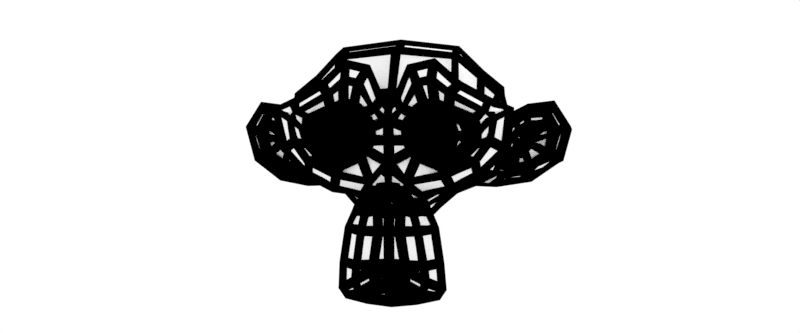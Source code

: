 # Source: monkey2.blend  (saved by Blender 2.77.0; exported with 4.5.12 LTS)
import bpy
from mathutils import Matrix  # noqa: F401  (used for matrix-valued properties, if any)

bpy.ops.wm.read_factory_settings(use_empty=True)
scene = bpy.context.scene
scene.name = 'Scene'

# ---- collections
col_collection_1 = bpy.data.collections.new('Collection 1'); scene.collection.children.link(col_collection_1)

# ---- materials (node trees are filled in below, after node groups)
mat_surface = bpy.data.materials.new('Surface')
mat_surface.alpha_threshold = 0.0
mat_surface.roughness = 0.5
mat_surface.line_color = (0.0, 0.0, 0.0, 1.0)
mat_wireframe = bpy.data.materials.new('Wireframe')
mat_wireframe.alpha_threshold = 0.0
mat_wireframe.roughness = 0.5

# ---- material node trees
mat_surface.use_nodes = True; mat_surface.node_tree.nodes.clear()
_N = mat_surface.node_tree.nodes; _L = mat_surface.node_tree.links
n0 = _N.new('ShaderNodeOutputMaterial'); n0.name = 'Material Output'; n0.location = (507, 252)
n1 = _N.new('ShaderNodeBsdfDiffuse'); n1.name = 'Diffuse BSDF.001'; n1.location = (301, 138)
n1.inputs[0].default_value = (1.0, 1.0, 1.0, 1.0)
_L.new(n1.outputs[0], n0.inputs[0])
n0.is_active_output = True
mat_wireframe.use_nodes = True; mat_wireframe.node_tree.nodes.clear()
_N = mat_wireframe.node_tree.nodes; _L = mat_wireframe.node_tree.links
n0 = _N.new('ShaderNodeOutputMaterial'); n0.name = 'Material Output'; n0.location = (300, 300)
n1 = _N.new('ShaderNodeBsdfDiffuse'); n1.name = 'Diffuse BSDF'; n1.location = (10, 300)
n1.inputs[0].default_value = (0.0, 0.0, 0.0, 1.0)
_L.new(n1.outputs[0], n0.inputs[0])
n0.is_active_output = True

# ---- world
world_world = bpy.data.worlds.new('World'); scene.world = world_world
world_world.color = (1.0, 1.0, 1.0)
world_world.use_sun_shadow = False
world_world.sun_shadow_jitter_overblur = 0.0
world_world.cycles.sampling_method = 'MANUAL'

# ---- cameras
cam_camera = bpy.data.cameras.new('Camera')
cam_camera.clip_end = 100.0
cam_camera.lens = 35.0
cam_camera.sensor_width = 32.0
cam_camera.sensor_height = 18.0
cam_camera.ortho_scale = 7.314
cam_camera.dof.focus_distance = 0.0

# ---- lights
light_lamp = bpy.data.lights.new('Lamp', 'POINT')
light_lamp.transmission_factor = 0.0
light_lamp.cutoff_distance = 30.0
light_lamp.energy = 100.0
light_lamp.shadow_buffer_clip_start = 1.001
light_lamp.shadow_soft_size = 0.1
light_lamp.shadow_maximum_resolution = 0.006
light_lamp.use_absolute_resolution = True

# ---- meshes
me_suzanne = bpy.data.meshes.new('Suzanne')
me_suzanne.from_pydata([(0.4375, -0.7656, 0.1641), (-0.4375, -0.7656, 0.1641), (0.5, -0.6875, 0.09375), (-0.5, -0.6875, 0.09375), (0.5469, -0.5781, 0.05469), (-0.5469, -0.5781, 0.05469), (0.3516, -0.6172, -0.02344), (-0.3516, -0.6172, -0.02344), (0.3516, -0.7188, 0.03125), (-0.3516, -0.7188, 0.03125), (0.3516, -0.7812, 0.1328), (-0.3516, -0.7812, 0.1328), (0.2734, -0.7969, 0.1641), (-0.2734, -0.7969, 0.1641), (0.2031, -0.7422, 0.09375), (-0.2031, -0.7422, 0.09375), (0.1562, -0.6484, 0.05469), (-0.1562, -0.6484, 0.05469), (0.07812, -0.6562, 0.2422), (-0.07812, -0.6562, 0.2422), (0.1406, -0.7422, 0.2422), (-0.1406, -0.7422, 0.2422), (0.2422, -0.7969, 0.2422), (-0.2422, -0.7969, 0.2422), (0.2734, -0.7969, 0.3281), (-0.2734, -0.7969, 0.3281), (0.2031, -0.7422, 0.3906), (-0.2031, -0.7422, 0.3906), (0.1562, -0.6484, 0.4375), (-0.1562, -0.6484, 0.4375), (0.3516, -0.6172, 0.5156), (-0.3516, -0.6172, 0.5156), (0.3516, -0.7188, 0.4531), (-0.3516, -0.7188, 0.4531), (0.3516, -0.7812, 0.3594), (-0.3516, -0.7812, 0.3594), (0.4375, -0.7656, 0.3281), (-0.4375, -0.7656, 0.3281), (0.5, -0.6875, 0.3906), (-0.5, -0.6875, 0.3906), (0.5469, -0.5781, 0.4375), (-0.5469, -0.5781, 0.4375), (0.625, -0.5625, 0.2422), (-0.625, -0.5625, 0.2422), (0.5625, -0.6719, 0.2422), (-0.5625, -0.6719, 0.2422), (0.4688, -0.7578, 0.2422), (-0.4688, -0.7578, 0.2422), (0.4766, -0.7734, 0.2422), (-0.4766, -0.7734, 0.2422), (0.4453, -0.7812, 0.3359), (-0.4453, -0.7812, 0.3359), (0.3516, -0.8047, 0.375), (-0.3516, -0.8047, 0.375), (0.2656, -0.8203, 0.3359), (-0.2656, -0.8203, 0.3359), (0.2266, -0.8203, 0.2422), (-0.2266, -0.8203, 0.2422), (0.2656, -0.8203, 0.1562), (-0.2656, -0.8203, 0.1562), (0.3516, -0.8281, 0.2422), (-0.3516, -0.8281, 0.2422), (0.3516, -0.8047, 0.1172), (-0.3516, -0.8047, 0.1172), (0.4453, -0.7812, 0.1562), (-0.4453, -0.7812, 0.1562), (0.0, -0.7422, 0.4297), (0.0, -0.8203, 0.3516), (0.0, -0.7344, -0.6797), (0.0, -0.7812, -0.3203), (0.0, -0.7969, -0.1875), (0.0, -0.7188, -0.7734), (0.0, -0.6016, 0.4062), (0.0, -0.5703, 0.5703), (0.0, 0.5469, 0.8984), (0.0, 0.8516, 0.5625), (0.0, 0.8281, 0.07031), (0.0, 0.3516, -0.3828), (0.2031, -0.5625, -0.1875), (-0.2031, -0.5625, -0.1875), (0.3125, -0.5703, -0.4375), (-0.3125, -0.5703, -0.4375), (0.3516, -0.5703, -0.6953), (-0.3516, -0.5703, -0.6953), (0.3672, -0.5312, -0.8906), (-0.3672, -0.5312, -0.8906), (0.3281, -0.5234, -0.9453), (-0.3281, -0.5234, -0.9453), (0.1797, -0.5547, -0.9688), (-0.1797, -0.5547, -0.9688), (0.0, -0.5781, -0.9844), (0.4375, -0.5312, -0.1406), (-0.4375, -0.5312, -0.1406), (0.6328, -0.5391, -0.03906), (-0.6328, -0.5391, -0.03906), (0.8281, -0.4453, 0.1484), (-0.8281, -0.4453, 0.1484), (0.8594, -0.5938, 0.4297), (-0.8594, -0.5938, 0.4297), (0.7109, -0.625, 0.4844), (-0.7109, -0.625, 0.4844), (0.4922, -0.6875, 0.6016), (-0.4922, -0.6875, 0.6016), (0.3203, -0.7344, 0.7578), (-0.3203, -0.7344, 0.7578), (0.1562, -0.7578, 0.7188), (-0.1562, -0.7578, 0.7188), (0.0625, -0.75, 0.4922), (-0.0625, -0.75, 0.4922), (0.1641, -0.7734, 0.4141), (-0.1641, -0.7734, 0.4141), (0.125, -0.7656, 0.3047), (-0.125, -0.7656, 0.3047), (0.2031, -0.7422, 0.09375), (-0.2031, -0.7422, 0.09375), (0.375, -0.7031, 0.01562), (-0.375, -0.7031, 0.01562), (0.4922, -0.6719, 0.0625), (-0.4922, -0.6719, 0.0625), (0.625, -0.6484, 0.1875), (-0.625, -0.6484, 0.1875), (0.6406, -0.6484, 0.2969), (-0.6406, -0.6484, 0.2969), (0.6016, -0.6641, 0.375), (-0.6016, -0.6641, 0.375), (0.4297, -0.7188, 0.4375), (-0.4297, -0.7188, 0.4375), (0.25, -0.7578, 0.4688), (-0.25, -0.7578, 0.4688), (0.0, -0.7344, -0.7656), (0.1094, -0.7344, -0.7188), (-0.1094, -0.7344, -0.7188), (0.1172, -0.7109, -0.8359), (-0.1172, -0.7109, -0.8359), (0.0625, -0.6953, -0.8828), (-0.0625, -0.6953, -0.8828), (0.0, -0.6875, -0.8906), (0.0, -0.75, -0.1953), (0.0, -0.7422, -0.1406), (0.1016, -0.7422, -0.1484), (-0.1016, -0.7422, -0.1484), (0.125, -0.75, -0.2266), (-0.125, -0.75, -0.2266), (0.08594, -0.7422, -0.2891), (-0.08594, -0.7422, -0.2891), (0.3984, -0.6719, -0.04688), (-0.3984, -0.6719, -0.04688), (0.6172, -0.625, 0.05469), (-0.6172, -0.625, 0.05469), (0.7266, -0.6016, 0.2031), (-0.7266, -0.6016, 0.2031), (0.7422, -0.6562, 0.375), (-0.7422, -0.6562, 0.375), (0.6875, -0.7266, 0.4141), (-0.6875, -0.7266, 0.4141), (0.4375, -0.7969, 0.5469), (-0.4375, -0.7969, 0.5469), (0.3125, -0.8359, 0.6406), (-0.3125, -0.8359, 0.6406), (0.2031, -0.8516, 0.6172), (-0.2031, -0.8516, 0.6172), (0.1016, -0.8438, 0.4297), (-0.1016, -0.8438, 0.4297), (0.125, -0.8125, -0.1016), (-0.125, -0.8125, -0.1016), (0.2109, -0.7109, -0.4453), (-0.2109, -0.7109, -0.4453), (0.25, -0.6875, -0.7031), (-0.25, -0.6875, -0.7031), (0.2656, -0.6641, -0.8203), (-0.2656, -0.6641, -0.8203), (0.2344, -0.6328, -0.9141), (-0.2344, -0.6328, -0.9141), (0.1641, -0.6328, -0.9297), (-0.1641, -0.6328, -0.9297), (0.0, -0.6406, -0.9453), (0.0, -0.7266, 0.04688), (0.0, -0.7656, 0.2109), (0.3281, -0.7422, 0.4766), (-0.3281, -0.7422, 0.4766), (0.1641, -0.75, 0.1406), (-0.1641, -0.75, 0.1406), (0.1328, -0.7578, 0.2109), (-0.1328, -0.7578, 0.2109), (0.1172, -0.7344, -0.6875), (-0.1172, -0.7344, -0.6875), (0.07812, -0.75, -0.4453), (-0.07812, -0.75, -0.4453), (0.0, -0.75, -0.4453), (0.0, -0.7422, -0.3281), (0.09375, -0.7812, -0.2734), (-0.09375, -0.7812, -0.2734), (0.1328, -0.7969, -0.2266), (-0.1328, -0.7969, -0.2266), (0.1094, -0.7812, -0.1328), (-0.1094, -0.7812, -0.1328), (0.03906, -0.7812, -0.125), (-0.03906, -0.7812, -0.125), (0.0, -0.8281, -0.2031), (0.04688, -0.8125, -0.1484), (-0.04688, -0.8125, -0.1484), (0.09375, -0.8125, -0.1562), (-0.09375, -0.8125, -0.1562), (0.1094, -0.8281, -0.2266), (-0.1094, -0.8281, -0.2266), (0.07812, -0.8047, -0.25), (-0.07812, -0.8047, -0.25), (0.0, -0.8047, -0.2891), (0.2578, -0.5547, -0.3125), (-0.2578, -0.5547, -0.3125), (0.1641, -0.7109, -0.2422), (-0.1641, -0.7109, -0.2422), (0.1797, -0.7109, -0.3125), (-0.1797, -0.7109, -0.3125), (0.2344, -0.5547, -0.25), (-0.2344, -0.5547, -0.25), (0.0, -0.6875, -0.875), (0.04688, -0.6875, -0.8672), (-0.04688, -0.6875, -0.8672), (0.09375, -0.7109, -0.8203), (-0.09375, -0.7109, -0.8203), (0.09375, -0.7266, -0.7422), (-0.09375, -0.7266, -0.7422), (0.0, -0.6562, -0.7812), (0.09375, -0.6641, -0.75), (-0.09375, -0.6641, -0.75), (0.09375, -0.6406, -0.8125), (-0.09375, -0.6406, -0.8125), (0.04688, -0.6328, -0.8516), (-0.04688, -0.6328, -0.8516), (0.0, -0.6328, -0.8594), (0.1719, -0.7812, 0.2188), (-0.1719, -0.7812, 0.2188), (0.1875, -0.7734, 0.1562), (-0.1875, -0.7734, 0.1562), (0.3359, -0.7578, 0.4297), (-0.3359, -0.7578, 0.4297), (0.2734, -0.7734, 0.4219), (-0.2734, -0.7734, 0.4219), (0.4219, -0.7734, 0.3984), (-0.4219, -0.7734, 0.3984), (0.5625, -0.6953, 0.3516), (-0.5625, -0.6953, 0.3516), (0.5859, -0.6875, 0.2891), (-0.5859, -0.6875, 0.2891), (0.5781, -0.6797, 0.1953), (-0.5781, -0.6797, 0.1953), (0.4766, -0.7188, 0.1016), (-0.4766, -0.7188, 0.1016), (0.375, -0.7422, 0.0625), (-0.375, -0.7422, 0.0625), (0.2266, -0.7812, 0.1094), (-0.2266, -0.7812, 0.1094), (0.1797, -0.7812, 0.2969), (-0.1797, -0.7812, 0.2969), (0.2109, -0.7812, 0.375), (-0.2109, -0.7812, 0.375), (0.2344, -0.7578, 0.3594), (-0.2344, -0.7578, 0.3594), (0.1953, -0.7578, 0.2969), (-0.1953, -0.7578, 0.2969), (0.2422, -0.7578, 0.125), (-0.2422, -0.7578, 0.125), (0.375, -0.7266, 0.08594), (-0.375, -0.7266, 0.08594), (0.4609, -0.7031, 0.1172), (-0.4609, -0.7031, 0.1172), (0.5469, -0.6719, 0.2109), (-0.5469, -0.6719, 0.2109), (0.5547, -0.6719, 0.2812), (-0.5547, -0.6719, 0.2812), (0.5312, -0.6797, 0.3359), (-0.5312, -0.6797, 0.3359), (0.4141, -0.75, 0.3906), (-0.4141, -0.75, 0.3906), (0.2812, -0.7656, 0.3984), (-0.2812, -0.7656, 0.3984), (0.3359, -0.75, 0.4062), (-0.3359, -0.75, 0.4062), (0.2031, -0.75, 0.1719), (-0.2031, -0.75, 0.1719), (0.1953, -0.75, 0.2266), (-0.1953, -0.75, 0.2266), (0.1094, -0.6094, 0.4609), (-0.1094, -0.6094, 0.4609), (0.1953, -0.6172, 0.6641), (-0.1953, -0.6172, 0.6641), (0.3359, -0.5938, 0.6875), (-0.3359, -0.5938, 0.6875), (0.4844, -0.5547, 0.5547), (-0.4844, -0.5547, 0.5547), (0.6797, -0.4922, 0.4531), (-0.6797, -0.4922, 0.4531), (0.7969, -0.4609, 0.4062), (-0.7969, -0.4609, 0.4062), (0.7734, -0.375, 0.1641), (-0.7734, -0.375, 0.1641), (0.6016, -0.4141, 0.0), (-0.6016, -0.4141, 0.0), (0.4375, -0.4688, -0.09375), (-0.4375, -0.4688, -0.09375), (0.0, -0.2891, 0.8984), (0.0, 0.07812, 0.9844), (0.0, 0.6719, -0.1953), (0.0, -0.1875, -0.4609), (0.0, -0.4609, -0.9766), (0.0, -0.3438, -0.8047), (0.0, -0.3203, -0.5703), (0.0, -0.2812, -0.4844), (0.8516, -0.05469, 0.2344), (-0.8516, -0.05469, 0.2344), (0.8594, 0.04688, 0.3203), (-0.8594, 0.04688, 0.3203), (0.7734, 0.4375, 0.2656), (-0.7734, 0.4375, 0.2656), (0.4609, 0.7031, 0.4375), (-0.4609, 0.7031, 0.4375), (0.7344, -0.07031, -0.04688), (-0.7344, -0.07031, -0.04688), (0.5938, 0.1641, -0.125), (-0.5938, 0.1641, -0.125), (0.6406, 0.4297, -0.007812), (-0.6406, 0.4297, -0.007812), (0.3359, 0.6641, 0.05469), (-0.3359, 0.6641, 0.05469), (0.2344, -0.4062, -0.3516), (-0.2344, -0.4062, -0.3516), (0.1797, -0.2578, -0.4141), (-0.1797, -0.2578, -0.4141), (0.2891, -0.3828, -0.7109), (-0.2891, -0.3828, -0.7109), (0.25, -0.3906, -0.5), (-0.25, -0.3906, -0.5), (0.3281, -0.3984, -0.9141), (-0.3281, -0.3984, -0.9141), (0.1406, -0.3672, -0.7578), (-0.1406, -0.3672, -0.7578), (0.125, -0.3594, -0.5391), (-0.125, -0.3594, -0.5391), (0.1641, -0.4375, -0.9453), (-0.1641, -0.4375, -0.9453), (0.2188, -0.4297, -0.2812), (-0.2188, -0.4297, -0.2812), (0.2109, -0.4688, -0.2266), (-0.2109, -0.4688, -0.2266), (0.2031, -0.5, -0.1719), (-0.2031, -0.5, -0.1719), (0.2109, -0.1641, -0.3906), (-0.2109, -0.1641, -0.3906), (0.2969, 0.2656, -0.3125), (-0.2969, 0.2656, -0.3125), (0.3438, 0.5391, -0.1484), (-0.3438, 0.5391, -0.1484), (0.4531, 0.3828, 0.8672), (-0.4531, 0.3828, 0.8672), (0.4531, 0.07031, 0.9297), (-0.4531, 0.07031, 0.9297), (0.4531, -0.2344, 0.8516), (-0.4531, -0.2344, 0.8516), (0.4609, -0.4297, 0.5234), (-0.4609, -0.4297, 0.5234), (0.7266, -0.3359, 0.4062), (-0.7266, -0.3359, 0.4062), (0.6328, -0.2812, 0.4531), (-0.6328, -0.2812, 0.4531), (0.6406, -0.05469, 0.7031), (-0.6406, -0.05469, 0.7031), (0.7969, -0.125, 0.5625), (-0.7969, -0.125, 0.5625), (0.7969, 0.1172, 0.6172), (-0.7969, 0.1172, 0.6172), (0.6406, 0.1953, 0.75), (-0.6406, 0.1953, 0.75), (0.6406, 0.4453, 0.6797), (-0.6406, 0.4453, 0.6797), (0.7969, 0.3594, 0.5391), (-0.7969, 0.3594, 0.5391), (0.6172, 0.5859, 0.3281), (-0.6172, 0.5859, 0.3281), (0.4844, 0.5469, 0.02344), (-0.4844, 0.5469, 0.02344), (0.8203, 0.2031, 0.3281), (-0.8203, 0.2031, 0.3281), (0.4062, -0.1484, -0.1719), (-0.4062, -0.1484, -0.1719), (0.4297, 0.2109, -0.1953), (-0.4297, 0.2109, -0.1953), (0.8906, 0.2344, 0.4062), (-0.8906, 0.2344, 0.4062), (0.7734, 0.125, -0.1406), (-0.7734, 0.125, -0.1406), (1.039, 0.3281, -0.1016), (-1.039, 0.3281, -0.1016), (1.281, 0.4297, 0.05469), (-1.281, 0.4297, 0.05469), (1.352, 0.4219, 0.3203), (-1.352, 0.4219, 0.3203), (1.234, 0.4219, 0.5078), (-1.234, 0.4219, 0.5078), (1.023, 0.3125, 0.4766), (-1.023, 0.3125, 0.4766), (1.016, 0.2891, 0.4141), (-1.016, 0.2891, 0.4141), (1.188, 0.3906, 0.4375), (-1.188, 0.3906, 0.4375), (1.266, 0.4062, 0.2891), (-1.266, 0.4062, 0.2891), (1.211, 0.4062, 0.07812), (-1.211, 0.4062, 0.07812), (1.031, 0.3047, -0.03906), (-1.031, 0.3047, -0.03906), (0.8281, 0.1328, -0.07031), (-0.8281, 0.1328, -0.07031), (0.9219, 0.2188, 0.3594), (-0.9219, 0.2188, 0.3594), (0.9453, 0.2891, 0.3047), (-0.9453, 0.2891, 0.3047), (0.8828, 0.2109, -0.02344), (-0.8828, 0.2109, -0.02344), (1.039, 0.3672, 0.0), (-1.039, 0.3672, 0.0), (1.188, 0.4453, 0.09375), (-1.188, 0.4453, 0.09375), (1.234, 0.4453, 0.25), (-1.234, 0.4453, 0.25), (1.172, 0.4375, 0.3594), (-1.172, 0.4375, 0.3594), (1.023, 0.3594, 0.3438), (-1.023, 0.3594, 0.3438), (0.8438, 0.2109, 0.2891), (-0.8438, 0.2109, 0.2891), (0.8359, 0.2734, 0.1719), (-0.8359, 0.2734, 0.1719), (0.7578, 0.2734, 0.09375), (-0.7578, 0.2734, 0.09375), (0.8203, 0.2734, 0.08594), (-0.8203, 0.2734, 0.08594), (0.8438, 0.2734, 0.01562), (-0.8438, 0.2734, 0.01562), (0.8125, 0.2734, -0.01562), (-0.8125, 0.2734, -0.01562), (0.7266, 0.07031, 0.0), (-0.7266, 0.07031, 0.0), (0.7188, 0.1719, -0.02344), (-0.7188, 0.1719, -0.02344), (0.7188, 0.1875, 0.03906), (-0.7188, 0.1875, 0.03906), (0.7969, 0.2109, 0.2031), (-0.7969, 0.2109, 0.2031), (0.8906, 0.2656, 0.2422), (-0.8906, 0.2656, 0.2422), (0.8906, 0.3203, 0.2344), (-0.8906, 0.3203, 0.2344), (0.8125, 0.3203, -0.01562), (-0.8125, 0.3203, -0.01562), (0.8516, 0.3203, 0.01562), (-0.8516, 0.3203, 0.01562), (0.8281, 0.3203, 0.07812), (-0.8281, 0.3203, 0.07812), (0.7656, 0.3203, 0.09375), (-0.7656, 0.3203, 0.09375), (0.8438, 0.3203, 0.1719), (-0.8438, 0.3203, 0.1719), (1.039, 0.4141, 0.3281), (-1.039, 0.4141, 0.3281), (1.188, 0.4844, 0.3438), (-1.188, 0.4844, 0.3438), (1.258, 0.4922, 0.2422), (-1.258, 0.4922, 0.2422), (1.211, 0.4844, 0.08594), (-1.211, 0.4844, 0.08594), (1.047, 0.4219, 0.0), (-1.047, 0.4219, 0.0), (0.8828, 0.2656, -0.01562), (-0.8828, 0.2656, -0.01562), (0.9531, 0.3438, 0.2891), (-0.9531, 0.3438, 0.2891), (0.8906, 0.3281, 0.1094), (-0.8906, 0.3281, 0.1094), (0.9375, 0.3359, 0.0625), (-0.9375, 0.3359, 0.0625), (1.0, 0.3672, 0.125), (-1.0, 0.3672, 0.125), (0.9609, 0.3516, 0.1719), (-0.9609, 0.3516, 0.1719), (1.016, 0.375, 0.2344), (-1.016, 0.375, 0.2344), (1.055, 0.3828, 0.1875), (-1.055, 0.3828, 0.1875), (1.109, 0.3906, 0.2109), (-1.109, 0.3906, 0.2109), (1.086, 0.3906, 0.2734), (-1.086, 0.3906, 0.2734), (1.023, 0.4844, 0.4375), (-1.023, 0.4844, 0.4375), (1.25, 0.5469, 0.4688), (-1.25, 0.5469, 0.4688), (1.367, 0.5, 0.2969), (-1.367, 0.5, 0.2969), (1.312, 0.5312, 0.05469), (-1.312, 0.5312, 0.05469), (1.039, 0.4922, -0.08594), (-1.039, 0.4922, -0.08594), (0.7891, 0.3281, -0.125), (-0.7891, 0.3281, -0.125), (0.8594, 0.3828, 0.3828), (-0.8594, 0.3828, 0.3828)], [], [(46, 0, 2, 44), (3, 1, 47, 45), (44, 2, 4, 42), (5, 3, 45, 43), (2, 8, 6, 4), (7, 9, 3, 5), (0, 10, 8, 2), (9, 11, 1, 3), (10, 12, 14, 8), (15, 13, 11, 9), (8, 14, 16, 6), (17, 15, 9, 7), (14, 20, 18, 16), (19, 21, 15, 17), (12, 22, 20, 14), (21, 23, 13, 15), (22, 24, 26, 20), (27, 25, 23, 21), (20, 26, 28, 18), (29, 27, 21, 19), (26, 32, 30, 28), (31, 33, 27, 29), (24, 34, 32, 26), (33, 35, 25, 27), (34, 36, 38, 32), (39, 37, 35, 33), (32, 38, 40, 30), (41, 39, 33, 31), (38, 44, 42, 40), (43, 45, 39, 41), (36, 46, 44, 38), (45, 47, 37, 39), (46, 36, 50, 48), (51, 37, 47, 49), (36, 34, 52, 50), (53, 35, 37, 51), (34, 24, 54, 52), (55, 25, 35, 53), (24, 22, 56, 54), (57, 23, 25, 55), (22, 12, 58, 56), (59, 13, 23, 57), (12, 10, 62, 58), (63, 11, 13, 59), (10, 0, 64, 62), (65, 1, 11, 63), (0, 46, 48, 64), (49, 47, 1, 65), (60, 64, 48), (49, 65, 61), (62, 64, 60), (61, 65, 63), (60, 58, 62), (63, 59, 61), (60, 56, 58), (59, 57, 61), (60, 54, 56), (57, 55, 61), (60, 52, 54), (55, 53, 61), (60, 50, 52), (53, 51, 61), (60, 48, 50), (51, 49, 61), (88, 173, 175, 90), (175, 174, 89, 90), (86, 171, 173, 88), (174, 172, 87, 89), (84, 169, 171, 86), (172, 170, 85, 87), (82, 167, 169, 84), (170, 168, 83, 85), (80, 165, 167, 82), (168, 166, 81, 83), (78, 91, 145, 163), (146, 92, 79, 164), (91, 93, 147, 145), (148, 94, 92, 146), (93, 95, 149, 147), (150, 96, 94, 148), (95, 97, 151, 149), (152, 98, 96, 150), (97, 99, 153, 151), (154, 100, 98, 152), (99, 101, 155, 153), (156, 102, 100, 154), (101, 103, 157, 155), (158, 104, 102, 156), (103, 105, 159, 157), (160, 106, 104, 158), (105, 107, 161, 159), (162, 108, 106, 160), (107, 66, 67, 161), (67, 66, 108, 162), (109, 127, 159, 161), (160, 128, 110, 162), (127, 178, 157, 159), (158, 179, 128, 160), (125, 155, 157, 178), (158, 156, 126, 179), (123, 153, 155, 125), (156, 154, 124, 126), (121, 151, 153, 123), (154, 152, 122, 124), (119, 149, 151, 121), (152, 150, 120, 122), (117, 147, 149, 119), (150, 148, 118, 120), (115, 145, 147, 117), (148, 146, 116, 118), (113, 163, 145, 115), (146, 164, 114, 116), (113, 180, 176, 163), (176, 181, 114, 164), (109, 161, 67, 111), (67, 162, 110, 112), (111, 67, 177, 182), (177, 67, 112, 183), (176, 180, 182, 177), (183, 181, 176, 177), (134, 136, 175, 173), (175, 136, 135, 174), (132, 134, 173, 171), (174, 135, 133, 172), (130, 132, 171, 169), (172, 133, 131, 170), (165, 186, 184, 167), (185, 187, 166, 168), (130, 169, 167, 184), (168, 170, 131, 185), (143, 189, 188, 186), (188, 189, 144, 187), (184, 186, 188, 68), (188, 187, 185, 68), (129, 130, 184, 68), (185, 131, 129, 68), (141, 192, 190, 143), (191, 193, 142, 144), (139, 194, 192, 141), (193, 195, 140, 142), (138, 196, 194, 139), (195, 197, 138, 140), (137, 70, 196, 138), (197, 70, 137, 138), (189, 143, 190, 69), (191, 144, 189, 69), (69, 190, 205, 207), (206, 191, 69, 207), (70, 198, 199, 196), (200, 198, 70, 197), (196, 199, 201, 194), (202, 200, 197, 195), (194, 201, 203, 192), (204, 202, 195, 193), (192, 203, 205, 190), (206, 204, 193, 191), (198, 203, 201, 199), (202, 204, 198, 200), (198, 207, 205, 203), (206, 207, 198, 204), (138, 139, 163, 176), (164, 140, 138, 176), (139, 141, 210, 163), (211, 142, 140, 164), (141, 143, 212, 210), (213, 144, 142, 211), (143, 186, 165, 212), (166, 187, 144, 213), (80, 208, 212, 165), (213, 209, 81, 166), (208, 214, 210, 212), (211, 215, 209, 213), (78, 163, 210, 214), (211, 164, 79, 215), (130, 129, 71, 221), (71, 129, 131, 222), (132, 130, 221, 219), (222, 131, 133, 220), (134, 132, 219, 217), (220, 133, 135, 218), (136, 134, 217, 216), (218, 135, 136, 216), (216, 217, 228, 230), (229, 218, 216, 230), (217, 219, 226, 228), (227, 220, 218, 229), (219, 221, 224, 226), (225, 222, 220, 227), (221, 71, 223, 224), (223, 71, 222, 225), (223, 230, 228, 224), (229, 230, 223, 225), (224, 228, 226), (227, 229, 225), (182, 180, 233, 231), (234, 181, 183, 232), (111, 182, 231, 253), (232, 183, 112, 254), (109, 111, 253, 255), (254, 112, 110, 256), (180, 113, 251, 233), (252, 114, 181, 234), (113, 115, 249, 251), (250, 116, 114, 252), (115, 117, 247, 249), (248, 118, 116, 250), (117, 119, 245, 247), (246, 120, 118, 248), (119, 121, 243, 245), (244, 122, 120, 246), (121, 123, 241, 243), (242, 124, 122, 244), (123, 125, 239, 241), (240, 126, 124, 242), (125, 178, 235, 239), (236, 179, 126, 240), (178, 127, 237, 235), (238, 128, 179, 236), (127, 109, 255, 237), (256, 110, 128, 238), (237, 255, 257, 275), (258, 256, 238, 276), (235, 237, 275, 277), (276, 238, 236, 278), (239, 235, 277, 273), (278, 236, 240, 274), (241, 239, 273, 271), (274, 240, 242, 272), (243, 241, 271, 269), (272, 242, 244, 270), (245, 243, 269, 267), (270, 244, 246, 268), (247, 245, 267, 265), (268, 246, 248, 266), (249, 247, 265, 263), (266, 248, 250, 264), (251, 249, 263, 261), (264, 250, 252, 262), (233, 251, 261, 279), (262, 252, 234, 280), (255, 253, 259, 257), (260, 254, 256, 258), (253, 231, 281, 259), (282, 232, 254, 260), (231, 233, 279, 281), (280, 234, 232, 282), (66, 107, 283, 72), (284, 108, 66, 72), (107, 105, 285, 283), (286, 106, 108, 284), (105, 103, 287, 285), (288, 104, 106, 286), (103, 101, 289, 287), (290, 102, 104, 288), (101, 99, 291, 289), (292, 100, 102, 290), (99, 97, 293, 291), (294, 98, 100, 292), (97, 95, 295, 293), (296, 96, 98, 294), (95, 93, 297, 295), (298, 94, 96, 296), (93, 91, 299, 297), (300, 92, 94, 298), (307, 308, 327, 337), (328, 308, 307, 338), (306, 307, 337, 335), (338, 307, 306, 336), (305, 306, 335, 339), (336, 306, 305, 340), (88, 90, 305, 339), (305, 90, 89, 340), (86, 88, 339, 333), (340, 89, 87, 334), (84, 86, 333, 329), (334, 87, 85, 330), (82, 84, 329, 331), (330, 85, 83, 332), (329, 335, 337, 331), (338, 336, 330, 332), (329, 333, 339, 335), (340, 334, 330, 336), (325, 331, 337, 327), (338, 332, 326, 328), (80, 82, 331, 325), (332, 83, 81, 326), (208, 341, 343, 214), (344, 342, 209, 215), (80, 325, 341, 208), (342, 326, 81, 209), (78, 214, 343, 345), (344, 215, 79, 346), (78, 345, 299, 91), (300, 346, 79, 92), (76, 323, 351, 303), (352, 324, 76, 303), (303, 351, 349, 77), (350, 352, 303, 77), (77, 349, 347, 304), (348, 350, 77, 304), (304, 347, 327, 308), (328, 348, 304, 308), (325, 327, 347, 341), (348, 328, 326, 342), (295, 297, 317, 309), (318, 298, 296, 310), (75, 315, 323, 76), (324, 316, 75, 76), (301, 357, 355, 302), (356, 358, 301, 302), (302, 355, 353, 74), (354, 356, 302, 74), (74, 353, 315, 75), (316, 354, 74, 75), (291, 293, 361, 363), (362, 294, 292, 364), (363, 361, 367, 365), (368, 362, 364, 366), (365, 367, 369, 371), (370, 368, 366, 372), (371, 369, 375, 373), (376, 370, 372, 374), (313, 377, 373, 375), (374, 378, 314, 376), (315, 353, 373, 377), (374, 354, 316, 378), (353, 355, 371, 373), (372, 356, 354, 374), (355, 357, 365, 371), (366, 358, 356, 372), (357, 359, 363, 365), (364, 360, 358, 366), (289, 291, 363, 359), (364, 292, 290, 360), (73, 359, 357, 301), (358, 360, 73, 301), (283, 285, 287, 289), (288, 286, 284, 290), (283, 289, 359, 73), (360, 290, 284, 73), (72, 283, 73), (73, 284, 72), (293, 295, 309, 361), (310, 296, 294, 362), (309, 311, 367, 361), (368, 312, 310, 362), (311, 381, 369, 367), (370, 382, 312, 368), (313, 375, 369, 381), (370, 376, 314, 382), (347, 349, 385, 383), (386, 350, 348, 384), (317, 383, 385, 319), (386, 384, 318, 320), (297, 299, 383, 317), (384, 300, 298, 318), (299, 343, 341, 383), (342, 344, 300, 384), (341, 347, 383), (384, 348, 342), (299, 345, 343), (344, 346, 300), (313, 321, 379, 377), (380, 322, 314, 378), (315, 377, 379, 323), (380, 378, 316, 324), (319, 385, 379, 321), (380, 386, 320, 322), (349, 351, 379, 385), (380, 352, 350, 386), (323, 379, 351), (352, 380, 324), (399, 387, 413, 401), (414, 388, 400, 402), (399, 401, 403, 397), (404, 402, 400, 398), (397, 403, 405, 395), (406, 404, 398, 396), (395, 405, 407, 393), (408, 406, 396, 394), (393, 407, 409, 391), (410, 408, 394, 392), (391, 409, 411, 389), (412, 410, 392, 390), (409, 419, 417, 411), (418, 420, 410, 412), (407, 421, 419, 409), (420, 422, 408, 410), (405, 423, 421, 407), (422, 424, 406, 408), (403, 425, 423, 405), (424, 426, 404, 406), (401, 427, 425, 403), (426, 428, 402, 404), (401, 413, 415, 427), (416, 414, 402, 428), (317, 319, 443, 441), (444, 320, 318, 442), (319, 389, 411, 443), (412, 390, 320, 444), (309, 317, 441, 311), (442, 318, 310, 312), (381, 429, 413, 387), (414, 430, 382, 388), (411, 417, 439, 443), (440, 418, 412, 444), (437, 445, 443, 439), (444, 446, 438, 440), (433, 445, 437, 435), (438, 446, 434, 436), (431, 447, 445, 433), (446, 448, 432, 434), (429, 447, 431, 449), (432, 448, 430, 450), (413, 429, 449, 415), (450, 430, 414, 416), (311, 447, 429, 381), (430, 448, 312, 382), (311, 441, 445, 447), (446, 442, 312, 448), (441, 443, 445), (446, 444, 442), (415, 449, 451, 475), (452, 450, 416, 476), (449, 431, 461, 451), (462, 432, 450, 452), (431, 433, 459, 461), (460, 434, 432, 462), (433, 435, 457, 459), (458, 436, 434, 460), (435, 437, 455, 457), (456, 438, 436, 458), (437, 439, 453, 455), (454, 440, 438, 456), (439, 417, 473, 453), (474, 418, 440, 454), (427, 415, 475, 463), (476, 416, 428, 464), (425, 427, 463, 465), (464, 428, 426, 466), (423, 425, 465, 467), (466, 426, 424, 468), (421, 423, 467, 469), (468, 424, 422, 470), (419, 421, 469, 471), (470, 422, 420, 472), (417, 419, 471, 473), (472, 420, 418, 474), (457, 455, 479, 477), (480, 456, 458, 478), (477, 479, 481, 483), (482, 480, 478, 484), (483, 481, 487, 485), (488, 482, 484, 486), (485, 487, 489, 491), (490, 488, 486, 492), (463, 475, 485, 491), (486, 476, 464, 492), (451, 483, 485, 475), (486, 484, 452, 476), (451, 461, 477, 483), (478, 462, 452, 484), (457, 477, 461, 459), (462, 478, 458, 460), (453, 473, 479, 455), (480, 474, 454, 456), (471, 481, 479, 473), (480, 482, 472, 474), (469, 487, 481, 471), (482, 488, 470, 472), (467, 489, 487, 469), (488, 490, 468, 470), (465, 491, 489, 467), (490, 492, 466, 468), (463, 491, 465), (466, 492, 464), (391, 389, 503, 501), (504, 390, 392, 502), (393, 391, 501, 499), (502, 392, 394, 500), (395, 393, 499, 497), (500, 394, 396, 498), (397, 395, 497, 495), (498, 396, 398, 496), (399, 397, 495, 493), (496, 398, 400, 494), (387, 399, 493, 505), (494, 400, 388, 506), (493, 501, 503, 505), (504, 502, 494, 506), (493, 495, 499, 501), (500, 496, 494, 502), (495, 497, 499), (500, 498, 496), (313, 381, 387, 505), (388, 382, 314, 506), (313, 505, 503, 321), (504, 506, 314, 322), (319, 321, 503, 389), (504, 322, 320, 390)])
me_suzanne.materials.append(mat_surface)
me_suzanne.materials.append(mat_wireframe)
me_suzanne.use_remesh_preserve_volume = False
me_suzanne.use_remesh_preserve_attributes = False
me_suzanne.use_mirror_vertex_groups = False
me_suzanne.update()

# ---- objects
ob_suzanne = bpy.data.objects.new('Suzanne', me_suzanne)
ob_camera = bpy.data.objects.new('Camera', cam_camera)
ob_lamp = bpy.data.objects.new('Lamp', light_lamp)

# ---- transforms, parenting, visibility, modifiers, constraints
ob_suzanne.location = (2.422, -1.644, 1.823)
ob_suzanne.rotation_euler = (0.0, 0.0, 6.981)
ob_suzanne.lineart.crease_threshold = 0.0
_m = ob_suzanne.modifiers.new('Wireframe', 'WIREFRAME')
_m.thickness = 0.08
_m.use_replace = False
_m.material_offset = 1
ob_camera.location = (7.481, -6.508, 2.035)
ob_camera.rotation_euler = (1.109, 0.01082, 0.8149)
ob_camera.lock_rotations_4d = False
ob_camera.empty_display_type = 'ARROWS'
ob_camera.color = (0.0, 0.0, 0.0, 0.0)
ob_camera.display_type = 'WIRE'
ob_camera.lineart.crease_threshold = 0.0
_c = ob_camera.constraints.new('TRACK_TO'); _c.name = 'Track To'
_c.target = ob_suzanne
ob_lamp.location = (4.076, 1.005, 5.904)
ob_lamp.rotation_euler = (0.6503, 0.05522, 1.866)
ob_lamp.lock_rotations_4d = False
ob_lamp.empty_display_type = 'ARROWS'
ob_lamp.color = (0.0, 0.0, 0.0, 0.0)
ob_lamp.lineart.crease_threshold = 0.0

# ---- collection membership
col_collection_1.objects.link(ob_suzanne)
col_collection_1.objects.link(ob_camera)
col_collection_1.objects.link(ob_lamp)

# ---- scene / render settings (as saved in the file)
scene.camera = ob_camera
scene.frame_start = 1; scene.frame_end = 40; scene.frame_set(40)
scene.render.engine = 'CYCLES'
scene.render.image_settings.color_mode = 'BW'
scene.render.resolution_x = 48
scene.render.resolution_y = 20
scene.render.fps = 2
scene.render.dither_intensity = 0.0
scene.cycles.use_denoising = False
scene.cycles.samples = 128
scene.cycles.sampling_pattern = 'TABULATED_SOBOL'
scene.cycles.light_sampling_threshold = 0.0
scene.cycles.use_adaptive_sampling = False
scene.cycles.use_light_tree = False
scene.cycles.blur_glossy = 0.0
scene.cycles.sample_clamp_indirect = 0.0
scene.view_settings.view_transform = 'Standard'
bpy.context.view_layer.update()
